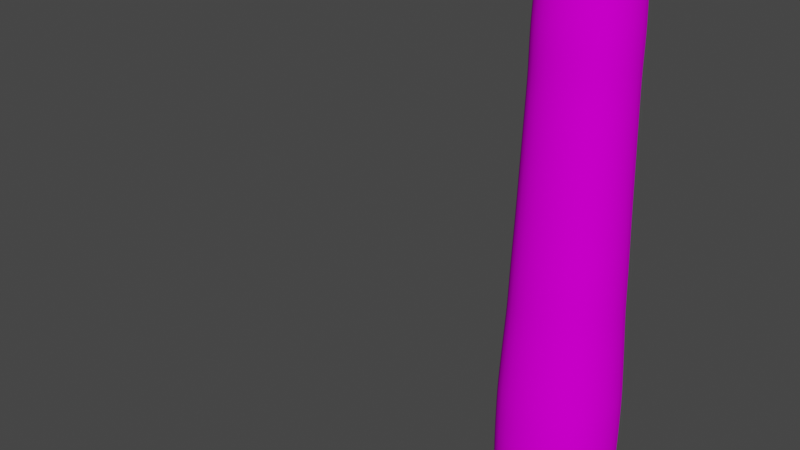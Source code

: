 # Source: catTail.blend  (saved by Blender 3.2.14; exported with 4.5.12 LTS)
import bpy
from mathutils import Matrix  # noqa: F401  (used for matrix-valued properties, if any)

bpy.ops.wm.read_factory_settings(use_empty=True)
scene = bpy.context.scene
scene.name = 'Scene'

# ---- collections
col_collection = bpy.data.collections.new('Collection'); scene.collection.children.link(col_collection)

# ---- images (referenced by path relative to the original .blend; pixels are not part of the script)
import os
ASSET_DIR = os.environ.get("B2B_ASSET_DIR", "")  # directory of the original .blend (textures are referenced by path, not embedded)
HERE = os.path.dirname(os.path.abspath(__file__))  # packed textures are extracted next to this script under _unpacked/

def load_image(name, relpath, width, height, colorspace="sRGB"):
    """Load a texture the original file referenced (path relative to the .blend, or extracted next to this script)."""
    p = next((c for c in (os.path.join(HERE, relpath), os.path.join(ASSET_DIR, relpath)) if relpath and os.path.exists(c)), "")
    if p:
        img = bpy.data.images.load(p, check_existing=True)
        img.name = name
    else:  # same state as the original file: an image datablock whose file is absent (Cycles renders it pink)
        img = bpy.data.images.new(name, width, height)
        img.source = "FILE"
        img.filepath = "//" + (relpath or name)
    img.colorspace_settings.name = colorspace
    return img
img_tail = load_image('tail', 'tail.png', 1024, 1024, 'sRGB')

# ---- materials (node trees are filled in below, after node groups)
mat_material = bpy.data.materials.new('Material')
mat_material.alpha_threshold = 0.0
mat_material.use_transparent_shadow = False
mat_material.line_color = (0.0, 0.0, 0.0, 1.0)

# ---- material node trees
mat_material.use_nodes = True; mat_material.node_tree.nodes.clear()
_N = mat_material.node_tree.nodes; _L = mat_material.node_tree.links
n0 = _N.new('ShaderNodeOutputMaterial'); n0.name = 'Material Output'; n0.location = (300, 300)
n1 = _N.new('ShaderNodeBsdfPrincipled'); n1.name = 'Principled BSDF'; n1.location = (10, 300)
n1.distribution = 'GGX'
n1.subsurface_method = 'RANDOM_WALK_SKIN'
n1.inputs[2].default_value = 0.0
n1.inputs[3].default_value = 1.45
n1.inputs[13].default_value = 0.0
n1.inputs[27].default_value = (0.0, 0.0, 0.0, 1.0)
n1.inputs[28].default_value = 1.0
n2 = _N.new('ShaderNodeTexImage'); n2.name = 'Image Texture'; n2.location = (-497, 284)
n2.image = img_tail
_L.new(n1.outputs[0], n0.inputs[0])
_L.new(n2.outputs[0], n1.inputs[0])
n0.is_active_output = True

# ---- world
world_world = bpy.data.worlds.new('World'); scene.world = world_world
world_world.use_nodes = True; world_world.node_tree.nodes.clear()
_N = world_world.node_tree.nodes; _L = world_world.node_tree.links
n0 = _N.new('ShaderNodeOutputWorld'); n0.name = 'World Output'; n0.location = (300, 300)
n1 = _N.new('ShaderNodeBackground'); n1.name = 'Background'; n1.location = (10, 300)
n1.inputs[0].default_value = (0.05088, 0.05088, 0.05088, 1.0)
_L.new(n1.outputs[0], n0.inputs[0])
n0.is_active_output = True
world_world.color = (0.05088, 0.05088, 0.05088)
world_world.use_sun_shadow = False
world_world.sun_shadow_jitter_overblur = 0.0

# ---- meshes
me_cube = bpy.data.meshes.new('Cube')
me_cube.from_pydata([(0.3046, 0.3046, 13.29), (1.145, 1.145, 0.0), (0.3046, -0.3046, 13.29), (1.145, -1.145, 0.0), (-0.3046, 0.3046, 13.29), (-1.145, 1.145, 0.0), (-0.3046, -0.3046, 13.29), (-1.145, -1.145, 0.0), (0.9321, 0.9321, 6.645), (-0.9321, -0.9321, 6.645), (0.9321, -0.9321, 6.645), (-0.9321, 0.9321, 6.645), (-0.8103, -0.8103, 9.967), (0.8103, 0.8103, 9.967), (0.8103, -0.8103, 9.967), (-0.8103, 0.8103, 9.967), (1.047, 1.047, 3.349), (1.047, -1.047, 3.349), (-1.047, 1.047, 3.349), (-1.047, -1.047, 3.349), (-0.9866, -0.9866, 4.997), (0.9866, 0.9866, 4.997), (0.9866, -0.9866, 4.997), (-0.9866, 0.9866, 4.997), (1.148, 1.148, 1.646), (1.148, -1.148, 1.646), (-1.148, 1.148, 1.646), (-1.148, -1.148, 1.646), (0.9072, 0.9072, 8.22), (0.9072, -0.9072, 8.22), (-0.9072, 0.9072, 8.22), (-0.9072, -0.9072, 8.22), (-0.6815, -0.6815, 11.63), (0.6815, 0.6815, 11.63), (0.6815, -0.6815, 11.63), (-0.6815, 0.6815, 11.63), (-0.8628, -0.8628, 9.094), (0.8628, 0.8628, 9.094), (0.8628, -0.8628, 9.094), (-0.8628, 0.8628, 9.094), (0.753, 0.753, 10.8), (0.753, -0.753, 10.8), (-0.753, 0.753, 10.8), (-0.753, -0.753, 10.8), (-0.6113, -0.6113, 12.46), (0.6113, 0.6113, 12.46), (0.6113, -0.6113, 12.46), (-0.6113, 0.6113, 12.46), (0.9066, 0.9066, 7.432), (0.9066, -0.9066, 7.432), (-0.9066, 0.9066, 7.432), (-0.9066, -0.9066, 7.432), (-0.9594, -0.9594, 5.821), (0.9594, 0.9594, 5.821), (0.9594, -0.9594, 5.821), (-0.9594, 0.9594, 5.821), (1.021, 1.021, 4.173), (1.021, -1.021, 4.173), (-1.021, 1.021, 4.173), (-1.021, -1.021, 4.173), (-1.101, -1.101, 2.498), (1.101, 1.101, 2.498), (1.101, -1.101, 2.498), (-1.101, 1.101, 2.498), (1.155, 1.155, 0.8229), (1.155, -1.155, 0.8229), (-1.155, 1.155, 0.8229), (-1.155, -1.155, 0.8229), (1.15, 1.15, 0.4115), (1.15, -1.15, 0.4115), (-1.15, 1.15, 0.4115), (-1.15, -1.15, 0.4115), (-1.152, -1.152, 1.234), (1.152, 1.152, 1.234), (1.152, -1.152, 1.234), (-1.152, 1.152, 1.234), (1.125, 1.125, 2.072), (1.125, -1.125, 2.072), (-1.125, 1.125, 2.072), (-1.125, -1.125, 2.072), (-1.074, -1.074, 2.924), (1.074, 1.074, 2.924), (1.074, -1.074, 2.924), (-1.074, 1.074, 2.924), (1.034, 1.034, 3.761), (1.034, -1.034, 3.761), (-1.034, 1.034, 3.761), (-1.034, -1.034, 3.761), (-1.004, -1.004, 4.585), (1.004, 1.004, 4.585), (1.004, -1.004, 4.585), (-1.004, 1.004, 4.585), (0.973, 0.973, 5.409), (0.973, -0.973, 5.409), (-0.973, 0.973, 5.409), (-0.973, -0.973, 5.409), (-0.9458, -0.9458, 6.233), (0.9458, 0.9458, 6.233), (0.9458, -0.9458, 6.233), (-0.9458, 0.9458, 6.233), (0.9191, 0.9191, 7.047), (0.9191, -0.9191, 7.047), (-0.9191, 0.9191, 7.047), (-0.9191, -0.9191, 7.047), (-0.9069, -0.9069, 7.826), (0.9069, 0.9069, 7.826), (0.9069, -0.9069, 7.826), (-0.9069, 0.9069, 7.826), (0.885, 0.885, 8.657), (0.885, -0.885, 8.657), (-0.885, 0.885, 8.657), (-0.885, -0.885, 8.657), (-0.8366, -0.8366, 9.53), (0.8366, 0.8366, 9.53), (0.8366, -0.8366, 9.53), (-0.8366, 0.8366, 9.53), (0.7817, 0.7817, 10.38), (0.7817, -0.7817, 10.38), (-0.7817, 0.7817, 10.38), (-0.7817, -0.7817, 10.38), (-0.7173, -0.7173, 11.21), (0.7173, 0.7173, 11.21), (0.7173, -0.7173, 11.21), (-0.7173, 0.7173, 11.21), (0.6464, 0.6464, 12.04), (0.6464, -0.6464, 12.04), (-0.6464, 0.6464, 12.04), (-0.6464, -0.6464, 12.04), (-0.4579, -0.4579, 12.87), (0.4579, 0.4579, 12.87), (0.4579, -0.4579, 12.87), (-0.4579, 0.4579, 12.87)], [], [(0, 4, 6, 2), (128, 6, 4, 131), (129, 0, 2, 130), (130, 2, 6, 128), (131, 4, 0, 129), (97, 8, 10, 98), (96, 9, 11, 99), (99, 11, 8, 97), (98, 10, 9, 96), (113, 13, 14, 114), (112, 12, 15, 115), (115, 15, 13, 113), (114, 14, 12, 112), (80, 19, 18, 83), (81, 16, 17, 82), (82, 17, 19, 80), (83, 18, 16, 81), (88, 20, 23, 91), (89, 21, 22, 90), (90, 22, 20, 88), (91, 23, 21, 89), (73, 24, 25, 74), (72, 27, 26, 75), (75, 26, 24, 73), (74, 25, 27, 72), (104, 31, 30, 107), (105, 28, 29, 106), (106, 29, 31, 104), (107, 30, 28, 105), (121, 33, 34, 122), (120, 32, 35, 123), (123, 35, 33, 121), (122, 34, 32, 120), (109, 38, 36, 111), (110, 39, 37, 108), (111, 36, 39, 110), (108, 37, 38, 109), (117, 41, 43, 119), (118, 42, 40, 116), (119, 43, 42, 118), (116, 40, 41, 117), (126, 47, 45, 124), (125, 46, 44, 127), (124, 45, 46, 125), (127, 44, 47, 126), (102, 50, 48, 100), (101, 49, 51, 103), (100, 48, 49, 101), (103, 51, 50, 102), (93, 54, 52, 95), (94, 55, 53, 92), (95, 52, 55, 94), (92, 53, 54, 93), (86, 58, 56, 84), (85, 57, 59, 87), (84, 56, 57, 85), (87, 59, 58, 86), (78, 63, 61, 76), (77, 62, 60, 79), (76, 61, 62, 77), (79, 60, 63, 78), (69, 65, 67, 71), (70, 66, 64, 68), (71, 67, 66, 70), (68, 64, 65, 69), (1, 68, 69, 3), (7, 71, 70, 5), (5, 70, 68, 1), (3, 69, 71, 7), (65, 74, 72, 67), (66, 75, 73, 64), (67, 72, 75, 66), (64, 73, 74, 65), (27, 79, 78, 26), (24, 76, 77, 25), (25, 77, 79, 27), (26, 78, 76, 24), (63, 83, 81, 61), (62, 82, 80, 60), (61, 81, 82, 62), (60, 80, 83, 63), (19, 87, 86, 18), (16, 84, 85, 17), (17, 85, 87, 19), (18, 86, 84, 16), (58, 91, 89, 56), (57, 90, 88, 59), (56, 89, 90, 57), (59, 88, 91, 58), (21, 92, 93, 22), (20, 95, 94, 23), (23, 94, 92, 21), (22, 93, 95, 20), (54, 98, 96, 52), (55, 99, 97, 53), (52, 96, 99, 55), (53, 97, 98, 54), (9, 103, 102, 11), (8, 100, 101, 10), (10, 101, 103, 9), (11, 102, 100, 8), (50, 107, 105, 48), (49, 106, 104, 51), (48, 105, 106, 49), (51, 104, 107, 50), (28, 108, 109, 29), (31, 111, 110, 30), (30, 110, 108, 28), (29, 109, 111, 31), (38, 114, 112, 36), (39, 115, 113, 37), (36, 112, 115, 39), (37, 113, 114, 38), (13, 116, 117, 14), (12, 119, 118, 15), (15, 118, 116, 13), (14, 117, 119, 12), (41, 122, 120, 43), (42, 123, 121, 40), (43, 120, 123, 42), (40, 121, 122, 41), (32, 127, 126, 35), (33, 124, 125, 34), (34, 125, 127, 32), (35, 126, 124, 33), (47, 131, 129, 45), (46, 130, 128, 44), (45, 129, 130, 46), (44, 128, 131, 47)])
me_cube.polygons.foreach_set('use_smooth', [True] * 129)
_uv = me_cube.uv_layers.new(name='UVMap')
_uv.uv.foreach_set('vector', [0.0662, 0.3813, 0.01996, 0.3722, 0.06137, 0.3525, 0.07259, 0.3662, 0.07094, 0.3368, 0.06137, 0.3525, 0.01996, 0.3722, 8.621e-05, 0.3234, 0.07526, 0.3967, 0.0662, 0.3813, 0.07259, 0.3662, 0.08739, 0.3661, 0.08739, 0.3661, 0.07259, 0.3662, 0.06137, 0.3525, 0.07094, 0.3368, 0.0163, 0.4189, 0.01996, 0.3722, 0.0662, 0.3813, 0.07526, 0.3967, 0.4965, 0.5084, 0.4647, 0.5046, 0.4751, 0.3615, 0.5069, 0.3619, 0.5014, 0.2134, 0.4689, 0.2163, 0.4482, 0.06637, 0.4819, 0.06096, 0.4712, 0.6553, 0.439, 0.6483, 0.4647, 0.5046, 0.4965, 0.5084, 0.5069, 0.3619, 0.4751, 0.3615, 0.4689, 0.2163, 0.5014, 0.2134, 0.2557, 0.4719, 0.2267, 0.4653, 0.2393, 0.3614, 0.2678, 0.361, 0.2535, 0.2473, 0.2233, 0.2548, 0.1774, 0.135, 0.2124, 0.121, 0.2184, 0.5887, 0.1866, 0.5754, 0.2267, 0.4653, 0.2557, 0.4719, 0.2678, 0.361, 0.2393, 0.3614, 0.2233, 0.2548, 0.2535, 0.2473, 0.767, 0.1961, 0.7328, 0.198, 0.7169, 0.02816, 0.7512, 0.02283, 0.7579, 0.5375, 0.7239, 0.5339, 0.7351, 0.3666, 0.769, 0.3674, 0.769, 0.3674, 0.7351, 0.3666, 0.7328, 0.198, 0.767, 0.1961, 0.7328, 0.7078, 0.699, 0.7005, 0.7239, 0.5339, 0.7579, 0.5375, 0.6332, 0.2039, 0.6001, 0.206, 0.5828, 0.0462, 0.6162, 0.04135, 0.6259, 0.5233, 0.5933, 0.5196, 0.604, 0.3636, 0.6366, 0.3643, 0.6366, 0.3643, 0.604, 0.3636, 0.6001, 0.206, 0.6332, 0.2039, 0.601, 0.6818, 0.5684, 0.6751, 0.5933, 0.5196, 0.6259, 0.5233, 0.8902, 0.5507, 0.8582, 0.5477, 0.8694, 0.3702, 0.9016, 0.3712, 0.9009, 0.1905, 0.8683, 0.1916, 0.855, 0.008109, 0.8889, 0.00542, 0.8679, 0.7325, 0.835, 0.7281, 0.8582, 0.5477, 0.8902, 0.5507, 0.9016, 0.3712, 0.8694, 0.3702, 0.8683, 0.1916, 0.9009, 0.1905, 0.3773, 0.2262, 0.3477, 0.2301, 0.3189, 0.08869, 0.3517, 0.08276, 0.3755, 0.4928, 0.3471, 0.4885, 0.3578, 0.3606, 0.3862, 0.3608, 0.3862, 0.3608, 0.3578, 0.3606, 0.3477, 0.2301, 0.3773, 0.2262, 0.3476, 0.6283, 0.3172, 0.6216, 0.3471, 0.4885, 0.3755, 0.4928, 0.1501, 0.4422, 0.1276, 0.4327, 0.1422, 0.3641, 0.1643, 0.3633, 0.1442, 0.2828, 0.1213, 0.2946, 0.0525, 0.2129, 0.08187, 0.1888, 0.1007, 0.528, 0.07442, 0.5082, 0.1276, 0.4327, 0.1501, 0.4422, 0.1643, 0.3633, 0.1422, 0.3641, 0.1213, 0.2946, 0.1442, 0.2828, 0.3271, 0.3606, 0.2971, 0.3607, 0.2843, 0.2408, 0.3158, 0.235, 0.2836, 0.6116, 0.2508, 0.6008, 0.2856, 0.478, 0.316, 0.4834, 0.3158, 0.235, 0.2843, 0.2408, 0.2477, 0.1087, 0.2832, 0.09807, 0.316, 0.4834, 0.2856, 0.478, 0.2971, 0.3607, 0.3271, 0.3606, 0.2131, 0.3619, 0.188, 0.3626, 0.1691, 0.2723, 0.1956, 0.263, 0.1571, 0.5613, 0.1284, 0.5458, 0.1744, 0.4507, 0.2, 0.4584, 0.1956, 0.263, 0.1691, 0.2723, 0.1127, 0.1681, 0.1448, 0.1505, 0.2, 0.4584, 0.1744, 0.4507, 0.188, 0.3626, 0.2131, 0.3619, 0.04984, 0.4858, 0.02782, 0.4598, 0.09069, 0.4107, 0.1075, 0.4222, 0.1222, 0.3649, 0.1042, 0.3653, 0.08392, 0.3219, 0.1011, 0.3077, 0.1075, 0.4222, 0.09069, 0.4107, 0.1042, 0.3653, 0.1222, 0.3649, 0.1011, 0.3077, 0.08392, 0.3219, 0.001743, 0.2763, 0.02551, 0.2411, 0.4077, 0.6414, 0.3778, 0.6345, 0.4047, 0.4969, 0.4339, 0.5007, 0.4443, 0.3611, 0.4153, 0.3609, 0.4075, 0.2226, 0.4373, 0.2193, 0.4339, 0.5007, 0.4047, 0.4969, 0.4153, 0.3609, 0.4443, 0.3611, 0.4373, 0.2193, 0.4075, 0.2226, 0.3841, 0.07759, 0.4153, 0.07196, 0.5714, 0.363, 0.539, 0.3624, 0.5342, 0.2108, 0.5671, 0.2083, 0.536, 0.6686, 0.5035, 0.662, 0.5286, 0.5122, 0.5609, 0.5159, 0.5671, 0.2083, 0.5342, 0.2108, 0.5156, 0.05582, 0.5492, 0.05092, 0.5609, 0.5159, 0.5286, 0.5122, 0.539, 0.3624, 0.5714, 0.363, 0.6665, 0.6945, 0.6337, 0.6884, 0.6586, 0.5269, 0.6912, 0.5304, 0.7023, 0.3658, 0.6694, 0.365, 0.6663, 0.2018, 0.6995, 0.1999, 0.6912, 0.5304, 0.6586, 0.5269, 0.6694, 0.365, 0.7023, 0.3658, 0.6995, 0.1999, 0.6663, 0.2018, 0.6498, 0.03661, 0.6834, 0.03232, 0.8006, 0.7217, 0.7667, 0.715, 0.7915, 0.541, 0.8249, 0.5444, 0.8361, 0.3692, 0.8027, 0.3683, 0.801, 0.1945, 0.8348, 0.1929, 0.8249, 0.5444, 0.7915, 0.541, 0.8027, 0.3683, 0.8361, 0.3692, 0.8348, 0.1929, 0.801, 0.1945, 0.7857, 0.01753, 0.8204, 0.01271, 0.9667, 0.3733, 0.934, 0.3722, 0.9335, 0.1894, 0.9665, 0.1885, 0.9341, 0.7401, 0.9011, 0.7367, 0.9225, 0.5537, 0.955, 0.5567, 0.9665, 0.1885, 0.9335, 0.1894, 0.9225, 0.003001, 0.9563, 0.001477, 0.955, 0.5567, 0.9225, 0.5537, 0.934, 0.3722, 0.9667, 0.3733, 0.988, 0.5596, 0.955, 0.5567, 0.9667, 0.3733, 0.9999, 0.3743, 0.9999, 0.1876, 0.9665, 0.1885, 0.9563, 0.001477, 0.99, 8.621e-05, 0.9672, 0.7434, 0.9341, 0.7401, 0.955, 0.5567, 0.988, 0.5596, 0.9999, 0.3743, 0.9667, 0.3733, 0.9665, 0.1885, 0.9999, 0.1876, 0.934, 0.3722, 0.9016, 0.3712, 0.9009, 0.1905, 0.9335, 0.1894, 0.9011, 0.7367, 0.8679, 0.7325, 0.8902, 0.5507, 0.9225, 0.5537, 0.9335, 0.1894, 0.9009, 0.1905, 0.8889, 0.00542, 0.9225, 0.003001, 0.9225, 0.5537, 0.8902, 0.5507, 0.9016, 0.3712, 0.934, 0.3722, 0.8683, 0.1916, 0.8348, 0.1929, 0.8204, 0.01271, 0.855, 0.008109, 0.8582, 0.5477, 0.8249, 0.5444, 0.8361, 0.3692, 0.8694, 0.3702, 0.8694, 0.3702, 0.8361, 0.3692, 0.8348, 0.1929, 0.8683, 0.1916, 0.835, 0.7281, 0.8006, 0.7217, 0.8249, 0.5444, 0.8582, 0.5477, 0.7667, 0.715, 0.7328, 0.7078, 0.7579, 0.5375, 0.7915, 0.541, 0.8027, 0.3683, 0.769, 0.3674, 0.767, 0.1961, 0.801, 0.1945, 0.7915, 0.541, 0.7579, 0.5375, 0.769, 0.3674, 0.8027, 0.3683, 0.801, 0.1945, 0.767, 0.1961, 0.7512, 0.02283, 0.7857, 0.01753, 0.7328, 0.198, 0.6995, 0.1999, 0.6834, 0.03232, 0.7169, 0.02816, 0.7239, 0.5339, 0.6912, 0.5304, 0.7023, 0.3658, 0.7351, 0.3666, 0.7351, 0.3666, 0.7023, 0.3658, 0.6995, 0.1999, 0.7328, 0.198, 0.699, 0.7005, 0.6665, 0.6945, 0.6912, 0.5304, 0.7239, 0.5339, 0.6337, 0.6884, 0.601, 0.6818, 0.6259, 0.5233, 0.6586, 0.5269, 0.6694, 0.365, 0.6366, 0.3643, 0.6332, 0.2039, 0.6663, 0.2018, 0.6586, 0.5269, 0.6259, 0.5233, 0.6366, 0.3643, 0.6694, 0.365, 0.6663, 0.2018, 0.6332, 0.2039, 0.6162, 0.04135, 0.6498, 0.03661, 0.5933, 0.5196, 0.5609, 0.5159, 0.5714, 0.363, 0.604, 0.3636, 0.6001, 0.206, 0.5671, 0.2083, 0.5492, 0.05092, 0.5828, 0.0462, 0.5684, 0.6751, 0.536, 0.6686, 0.5609, 0.5159, 0.5933, 0.5196, 0.604, 0.3636, 0.5714, 0.363, 0.5671, 0.2083, 0.6001, 0.206, 0.539, 0.3624, 0.5069, 0.3619, 0.5014, 0.2134, 0.5342, 0.2108, 0.5035, 0.662, 0.4712, 0.6553, 0.4965, 0.5084, 0.5286, 0.5122, 0.5342, 0.2108, 0.5014, 0.2134, 0.4819, 0.06096, 0.5156, 0.05582, 0.5286, 0.5122, 0.4965, 0.5084, 0.5069, 0.3619, 0.539, 0.3624, 0.4689, 0.2163, 0.4373, 0.2193, 0.4153, 0.07196, 0.4482, 0.06637, 0.4647, 0.5046, 0.4339, 0.5007, 0.4443, 0.3611, 0.4751, 0.3615, 0.4751, 0.3615, 0.4443, 0.3611, 0.4373, 0.2193, 0.4689, 0.2163, 0.439, 0.6483, 0.4077, 0.6414, 0.4339, 0.5007, 0.4647, 0.5046, 0.3778, 0.6345, 0.3476, 0.6283, 0.3755, 0.4928, 0.4047, 0.4969, 0.4153, 0.3609, 0.3862, 0.3608, 0.3773, 0.2262, 0.4075, 0.2226, 0.4047, 0.4969, 0.3755, 0.4928, 0.3862, 0.3608, 0.4153, 0.3609, 0.4075, 0.2226, 0.3773, 0.2262, 0.3517, 0.08276, 0.3841, 0.07759, 0.3471, 0.4885, 0.316, 0.4834, 0.3271, 0.3606, 0.3578, 0.3606, 0.3477, 0.2301, 0.3158, 0.235, 0.2832, 0.09807, 0.3189, 0.08869, 0.3172, 0.6216, 0.2836, 0.6116, 0.316, 0.4834, 0.3471, 0.4885, 0.3578, 0.3606, 0.3271, 0.3606, 0.3158, 0.235, 0.3477, 0.2301, 0.2971, 0.3607, 0.2678, 0.361, 0.2535, 0.2473, 0.2843, 0.2408, 0.2508, 0.6008, 0.2184, 0.5887, 0.2557, 0.4719, 0.2856, 0.478, 0.2843, 0.2408, 0.2535, 0.2473, 0.2124, 0.121, 0.2477, 0.1087, 0.2856, 0.478, 0.2557, 0.4719, 0.2678, 0.361, 0.2971, 0.3607, 0.2267, 0.4653, 0.2, 0.4584, 0.2131, 0.3619, 0.2393, 0.3614, 0.2233, 0.2548, 0.1956, 0.263, 0.1448, 0.1505, 0.1774, 0.135, 0.1866, 0.5754, 0.1571, 0.5613, 0.2, 0.4584, 0.2267, 0.4653, 0.2393, 0.3614, 0.2131, 0.3619, 0.1956, 0.263, 0.2233, 0.2548, 0.188, 0.3626, 0.1643, 0.3633, 0.1442, 0.2828, 0.1691, 0.2723, 0.1284, 0.5458, 0.1007, 0.528, 0.1501, 0.4422, 0.1744, 0.4507, 0.1691, 0.2723, 0.1442, 0.2828, 0.08187, 0.1888, 0.1127, 0.1681, 0.1744, 0.4507, 0.1501, 0.4422, 0.1643, 0.3633, 0.188, 0.3626, 0.1213, 0.2946, 0.1011, 0.3077, 0.02551, 0.2411, 0.0525, 0.2129, 0.1276, 0.4327, 0.1075, 0.4222, 0.1222, 0.3649, 0.1422, 0.3641, 0.1422, 0.3641, 0.1222, 0.3649, 0.1011, 0.3077, 0.1213, 0.2946, 0.07442, 0.5082, 0.04984, 0.4858, 0.1075, 0.4222, 0.1276, 0.4327, 0.02782, 0.4598, 0.0163, 0.4189, 0.07526, 0.3967, 0.09069, 0.4107, 0.1042, 0.3653, 0.08739, 0.3661, 0.07094, 0.3368, 0.08392, 0.3219, 0.09069, 0.4107, 0.07526, 0.3967, 0.08739, 0.3661, 0.1042, 0.3653, 0.08392, 0.3219, 0.07094, 0.3368, 8.621e-05, 0.3234, 0.001743, 0.2763])
me_cube.materials.append(mat_material)
me_cube.use_mirror_vertex_groups = False
me_cube.update()
arm_armature_001 = bpy.data.armatures.new('Armature.001')  # bones are not reproduced

# ---- objects
ob_cube = bpy.data.objects.new('Cube', me_cube)
ob_armature = bpy.data.objects.new('Armature', arm_armature_001)

# ---- transforms, parenting, visibility, modifiers, constraints
ob_cube.parent = ob_armature
ob_cube.location = (0.0, 0.0, 0.0)
ob_cube.lock_rotations_4d = False
ob_cube.empty_display_type = 'ARROWS'
ob_cube.lineart.crease_threshold = 0.0
_vg = ob_cube.vertex_groups.new(name='Bone')
for _i, _w in zip([1, 3, 5, 7, 24, 25, 26, 27, 64, 65, 66, 67, 68, 69, 70, 71, 72, 73, 74, 75, 76, 77, 78, 79], [0.707, 0.707, 0.707, 0.707, 0.06198, 0.06198, 0.06198, 0.06198, 0.3702, 0.3702, 0.3702, 0.3702, 0.6352, 0.6352, 0.6352, 0.6352, 0.1683, 0.1683, 0.1683, 0.1683, 0.004573, 0.004573, 0.004573, 0.004573]): _vg.add([_i], _w, 'REPLACE')
_vg = ob_cube.vertex_groups.new(name='Bone.001')
for _i, _w in zip([1, 3, 5, 7, 24, 25, 26, 27, 64, 65, 66, 67, 68, 69, 70, 71, 72, 73, 74, 75], [0.09911, 0.09911, 0.09911, 0.09911, 0.02135, 0.02135, 0.02135, 0.02135, 0.2131, 0.2131, 0.2131, 0.2131, 0.1234, 0.1234, 0.1234, 0.1234, 0.09688, 0.09688, 0.09688, 0.09688]): _vg.add([_i], _w, 'REPLACE')
_vg = ob_cube.vertex_groups.new(name='Bone.002')
for _i, _w in zip([1, 3, 5, 7, 24, 25, 26, 27, 60, 61, 62, 63, 64, 65, 66, 67, 68, 69, 70, 71, 72, 73, 74, 75, 76, 77, 78, 79, 80, 81, 82, 83], [0.1614, 0.1614, 0.1614, 0.1614, 0.4064, 0.4064, 0.4064, 0.4064, 0.06181, 0.06181, 0.06181, 0.06181, 0.3469, 0.3469, 0.3469, 0.3469, 0.2009, 0.2009, 0.2009, 0.2009, 0.5161, 0.5161, 0.5161, 0.5161, 0.1789, 0.1789, 0.1789, 0.1789, 0.002449, 0.002449, 0.002449, 0.002449]): _vg.add([_i], _w, 'REPLACE')
_vg = ob_cube.vertex_groups.new(name='Bone.003')
for _i, _w in zip([1, 3, 5, 7, 16, 17, 18, 19, 24, 25, 26, 27, 60, 61, 62, 63, 64, 65, 66, 67, 68, 69, 70, 71, 72, 73, 74, 75, 76, 77, 78, 79, 80, 81, 82, 83], [0.004855, 0.004855, 0.004855, 0.004855, 0.05942, 0.05942, 0.05942, 0.05942, 0.4186, 0.4186, 0.4186, 0.4186, 0.4242, 0.4242, 0.4242, 0.4242, 0.05896, 0.05896, 0.05896, 0.05896, 0.01831, 0.01831, 0.01831, 0.01831, 0.1847, 0.1847, 0.1847, 0.1847, 0.5619, 0.5619, 0.5619, 0.5619, 0.18, 0.18, 0.18, 0.18]): _vg.add([_i], _w, 'REPLACE')
_vg = ob_cube.vertex_groups.new(name='Bone.004')
for _i, _w in zip([16, 17, 18, 19, 24, 25, 26, 27, 56, 57, 58, 59, 60, 61, 62, 63, 72, 73, 74, 75, 76, 77, 78, 79, 80, 81, 82, 83, 84, 85, 86, 87], [0.4295, 0.4295, 0.4295, 0.4295, 0.06628, 0.06628, 0.06628, 0.06628, 0.05942, 0.05942, 0.05942, 0.05942, 0.4279, 0.4279, 0.4279, 0.4279, 0.008475, 0.008475, 0.008475, 0.008475, 0.1853, 0.1853, 0.1853, 0.1853, 0.5777, 0.5777, 0.5777, 0.5777, 0.1803, 0.1803, 0.1803, 0.1803]): _vg.add([_i], _w, 'REPLACE')
_vg = ob_cube.vertex_groups.new(name='Bone.005')
for _i, _w in zip([16, 17, 18, 19, 20, 21, 22, 23, 56, 57, 58, 59, 60, 61, 62, 63, 76, 77, 78, 79, 80, 81, 82, 83, 84, 85, 86, 87, 88, 89, 90, 91], [0.4314, 0.4314, 0.4314, 0.4314, 0.05659, 0.05659, 0.05659, 0.05659, 0.4317, 0.4317, 0.4317, 0.4317, 0.06145, 0.06145, 0.06145, 0.06145, 0.003239, 0.003239, 0.003239, 0.003239, 0.1809, 0.1809, 0.1809, 0.1809, 0.582, 0.582, 0.582, 0.582, 0.1781, 0.1781, 0.1781, 0.1781]): _vg.add([_i], _w, 'REPLACE')
_vg = ob_cube.vertex_groups.new(name='Bone.006')
for _i, _w in zip([16, 17, 18, 19, 20, 21, 22, 23, 52, 53, 54, 55, 56, 57, 58, 59, 80, 81, 82, 83, 84, 85, 86, 87, 88, 89, 90, 91, 92, 93, 94, 95], [0.05978, 0.05978, 0.05978, 0.05978, 0.435, 0.435, 0.435, 0.435, 0.05393, 0.05393, 0.05393, 0.05393, 0.4328, 0.4328, 0.4328, 0.4328, 0.000135, 0.000135, 0.0001349, 0.000135, 0.1805, 0.1805, 0.1805, 0.1805, 0.5896, 0.5896, 0.5896, 0.5896, 0.1751, 0.1751, 0.1751, 0.1751]): _vg.add([_i], _w, 'REPLACE')
_vg = ob_cube.vertex_groups.new(name='Bone.007')
for _i, _w in zip([8, 9, 10, 11, 20, 21, 22, 23, 52, 53, 54, 55, 56, 57, 58, 59, 88, 89, 90, 91, 92, 93, 94, 95, 96, 97, 98, 99], [0.05192, 0.05192, 0.05192, 0.05192, 0.4369, 0.4369, 0.4369, 0.4369, 0.4386, 0.4386, 0.4386, 0.4386, 0.05807, 0.05807, 0.05807, 0.05807, 0.1783, 0.1783, 0.1783, 0.1783, 0.5995, 0.5995, 0.5995, 0.5995, 0.1727, 0.1727, 0.1727, 0.1727]): _vg.add([_i], _w, 'REPLACE')
_vg = ob_cube.vertex_groups.new(name='Bone.008')
for _i, _w in zip([8, 9, 10, 11, 20, 21, 22, 23, 48, 49, 50, 51, 52, 53, 54, 55, 92, 93, 94, 95, 96, 97, 98, 99, 100, 101, 102, 103], [0.4402, 0.4402, 0.4402, 0.4402, 0.05503, 0.05503, 0.05503, 0.05503, 0.05331, 0.05331, 0.05331, 0.05331, 0.4397, 0.4397, 0.4397, 0.4397, 0.1752, 0.1752, 0.1752, 0.1752, 0.6072, 0.6072, 0.6072, 0.6072, 0.173, 0.173, 0.173, 0.173]): _vg.add([_i], _w, 'REPLACE')
_vg = ob_cube.vertex_groups.new(name='Bone.009')
for _i, _w in zip([8, 9, 10, 11, 28, 29, 30, 31, 48, 49, 50, 51, 52, 53, 54, 55, 96, 97, 98, 99, 100, 101, 102, 103, 104, 105, 106, 107, 108, 109, 110, 111], [0.4407, 0.4407, 0.4407, 0.4407, 0.07288, 0.07288, 0.07288, 0.07288, 0.4432, 0.4432, 0.4432, 0.4432, 0.05247, 0.05247, 0.05247, 0.05247, 0.1722, 0.1722, 0.1722, 0.1722, 0.6062, 0.6062, 0.6062, 0.6062, 0.182, 0.182, 0.182, 0.182, 0.002586, 0.002586, 0.002586, 0.002586]): _vg.add([_i], _w, 'REPLACE')
_vg = ob_cube.vertex_groups.new(name='Bone.010')
for _i, _w in zip([8, 9, 10, 11, 28, 29, 30, 31, 36, 37, 38, 39, 48, 49, 50, 51, 100, 101, 102, 103, 104, 105, 106, 107, 108, 109, 110, 111], [0.05582, 0.05582, 0.05582, 0.05582, 0.638, 0.638, 0.638, 0.638, 0.05887, 0.05887, 0.05887, 0.05887, 0.4636, 0.4636, 0.4636, 0.4636, 0.1845, 0.1845, 0.1845, 0.1845, 0.6852, 0.6852, 0.6852, 0.6852, 0.2302, 0.2302, 0.2302, 0.2302]): _vg.add([_i], _w, 'REPLACE')
_vg = ob_cube.vertex_groups.new(name='Bone.011')
for _i, _w in zip([12, 13, 14, 15, 28, 29, 30, 31, 36, 37, 38, 39, 104, 105, 106, 107, 108, 109, 110, 111, 112, 113, 114, 115], [0.05235, 0.05235, 0.05235, 0.05235, 0.2107, 0.2107, 0.2107, 0.2107, 0.4343, 0.4343, 0.4343, 0.4343, 0.08147, 0.08147, 0.08147, 0.08147, 0.5583, 0.5583, 0.5583, 0.5583, 0.1526, 0.1526, 0.1526, 0.1526]): _vg.add([_i], _w, 'REPLACE')
_vg = ob_cube.vertex_groups.new(name='Bone.012')
for _i, _w in zip([12, 13, 14, 15, 28, 29, 30, 31, 36, 37, 38, 39, 40, 41, 42, 43, 104, 105, 106, 107, 108, 109, 110, 111, 112, 113, 114, 115, 116, 117, 118, 119], [0.6809, 0.6809, 0.6809, 0.6809, 0.06558, 0.06558, 0.06558, 0.06558, 0.4777, 0.4777, 0.4777, 0.4777, 0.05192, 0.05192, 0.05192, 0.05192, 0.0007247, 0.0007247, 0.0007247, 0.0007247, 0.1738, 0.1738, 0.1738, 0.1738, 0.7378, 0.7378, 0.7378, 0.7378, 0.2259, 0.2259, 0.2259, 0.2259]): _vg.add([_i], _w, 'REPLACE')
_vg = ob_cube.vertex_groups.new(name='Bone.013')
for _i, _w in zip([12, 13, 14, 15, 32, 33, 34, 35, 40, 41, 42, 43, 112, 113, 114, 115, 116, 117, 118, 119, 120, 121, 122, 123], [0.2012, 0.2012, 0.2012, 0.2012, 0.005443, 0.005443, 0.005443, 0.005443, 0.4438, 0.4438, 0.4438, 0.4438, 0.06706, 0.06706, 0.06706, 0.06706, 0.5862, 0.5862, 0.5862, 0.5862, 0.1372, 0.1372, 0.1372, 0.1372]): _vg.add([_i], _w, 'REPLACE')
_vg = ob_cube.vertex_groups.new(name='Bone.014')
for _i, _w in zip([12, 13, 14, 15, 32, 33, 34, 35, 40, 41, 42, 43, 116, 117, 118, 119, 120, 121, 122, 123, 124, 125, 126, 127], [0.0538, 0.0538, 0.0538, 0.0538, 0.4709, 0.4709, 0.4709, 0.4709, 0.4669, 0.4669, 0.4669, 0.4669, 0.1568, 0.1568, 0.1568, 0.1568, 0.6975, 0.6975, 0.6975, 0.6975, 0.1324, 0.1324, 0.1324, 0.1324]): _vg.add([_i], _w, 'REPLACE')
_vg = ob_cube.vertex_groups.new(name='Bone.015')
for _i, _w in zip([0, 6, 32, 33, 34, 35, 40, 41, 42, 43, 44, 45, 46, 47, 120, 121, 122, 123, 124, 125, 126, 127, 128, 129, 130, 131], [0.003324, 0.003324, 0.4728, 0.4728, 0.4728, 0.4728, 0.01237, 0.01237, 0.01237, 0.01237, 0.4837, 0.4837, 0.4837, 0.4837, 0.1404, 0.1404, 0.1404, 0.1404, 0.7293, 0.7293, 0.7293, 0.7293, 0.1091, 0.1091, 0.1088, 0.1088]): _vg.add([_i], _w, 'REPLACE')
_vg = ob_cube.vertex_groups.new(name='Bone.016')
for _i, _w in zip([0, 2, 4, 6, 32, 33, 34, 35, 44, 45, 46, 47, 124, 125, 126, 127, 128, 129, 130, 131], [0.972, 0.974, 0.974, 0.972, 3.683e-05, 3.683e-05, 3.935e-05, 3.935e-05, 0.4916, 0.4916, 0.4916, 0.4916, 0.1296, 0.1296, 0.1296, 0.1296, 0.8853, 0.8853, 0.8856, 0.8856]): _vg.add([_i], _w, 'REPLACE')
_m = ob_cube.modifiers.new('Subdivision', 'SUBSURF')
_m.levels = 3
_m.render_levels = 3
_m = ob_cube.modifiers.new('Armature', 'ARMATURE')
_m.object = ob_armature
ob_armature.location = (0.0, 0.0, 0.0)

# ---- collection membership
col_collection.objects.link(ob_cube)
col_collection.objects.link(ob_armature)

# ---- scene / render settings (as saved in the file)
scene.frame_start = 1; scene.frame_end = 60; scene.frame_set(22)
scene.render.engine = 'BLENDER_EEVEE_NEXT'
scene.render.fps = 30
scene.cycles.sampling_pattern = 'TABULATED_SOBOL'
scene.cycles.use_light_tree = False
scene.view_settings.view_transform = 'Filmic'
bpy.context.view_layer.update()

# ---- added for rendering (the .blend has no active camera and no usable light): camera, sun
cam_auto = bpy.data.cameras.new('AutoCamera')
cam_auto.lens = 50.0
cam_auto.sensor_width = 36.0
cam_auto.clip_end = 1000.0
ob_auto_camera = bpy.data.objects.new('AutoCamera', cam_auto)
scene.collection.objects.link(ob_auto_camera)
ob_auto_camera.location = (8.02475, -13.9514, 13.0388)
ob_auto_camera.rotation_euler = (1.09748, -7.21219e-08, 0.694738)
scene.camera = ob_auto_camera
light_auto_sun = bpy.data.lights.new('AutoSun', 'SUN')
light_auto_sun.energy = 3.0
light_auto_sun.angle = 0.0523599
ob_auto_sun = bpy.data.objects.new('AutoSun', light_auto_sun)
scene.collection.objects.link(ob_auto_sun)
ob_auto_sun.rotation_euler = (0.872665, 0.174533, 0.523599)
bpy.context.view_layer.update()
